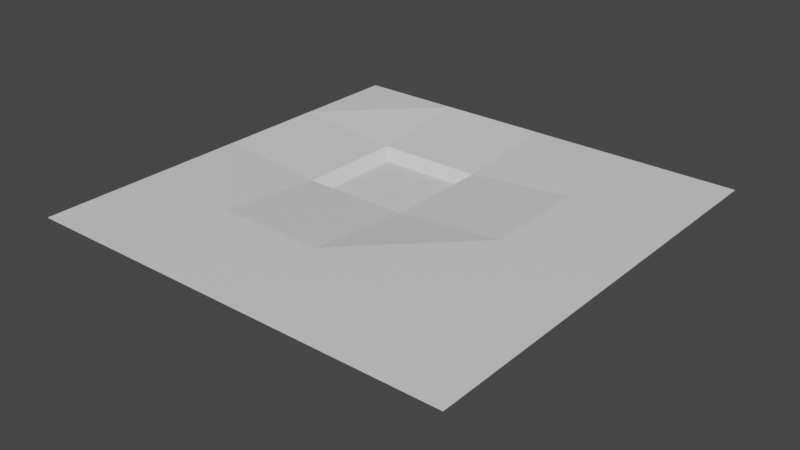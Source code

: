 # Source: Park_Base.blend  (saved by Blender 3.1.7; exported with 4.5.12 LTS)
import bpy
from mathutils import Matrix  # noqa: F401  (used for matrix-valued properties, if any)

bpy.ops.wm.read_factory_settings(use_empty=True)
scene = bpy.context.scene
scene.name = 'Scene'

# ---- collections
col_collection = bpy.data.collections.new('Collection'); scene.collection.children.link(col_collection)

# ---- materials (node trees are filled in below, after node groups)
mat_material = bpy.data.materials.new('Material')
mat_material.alpha_threshold = 0.0
mat_material.use_transparent_shadow = False
mat_material.line_color = (0.0, 0.0, 0.0, 1.0)

# ---- material node trees
mat_material.use_nodes = True; mat_material.node_tree.nodes.clear()
_N = mat_material.node_tree.nodes; _L = mat_material.node_tree.links
n0 = _N.new('ShaderNodeOutputMaterial'); n0.name = 'Material Output'; n0.location = (300, 300)
n1 = _N.new('ShaderNodeBsdfPrincipled'); n1.name = 'Principled BSDF'; n1.location = (10, 300)
n1.distribution = 'GGX'
n1.subsurface_method = 'RANDOM_WALK_SKIN'
n1.inputs[2].default_value = 0.4
n1.inputs[3].default_value = 1.45
n1.inputs[27].default_value = (0.0, 0.0, 0.0, 1.0)
n1.inputs[28].default_value = 1.0
_L.new(n1.outputs[0], n0.inputs[0])
n0.is_active_output = True

# ---- world
world_world = bpy.data.worlds.new('World'); scene.world = world_world
world_world.use_nodes = True; world_world.node_tree.nodes.clear()
_N = world_world.node_tree.nodes; _L = world_world.node_tree.links
n0 = _N.new('ShaderNodeOutputWorld'); n0.name = 'World Output'; n0.location = (300, 300)
n1 = _N.new('ShaderNodeBackground'); n1.name = 'Background'; n1.location = (10, 300)
n1.inputs[0].default_value = (0.05088, 0.05088, 0.05088, 1.0)
_L.new(n1.outputs[0], n0.inputs[0])
n0.is_active_output = True
world_world.color = (0.05088, 0.05088, 0.05088)
world_world.use_sun_shadow = False
world_world.sun_shadow_jitter_overblur = 0.0

# ---- meshes
me_cube = bpy.data.meshes.new('Cube')
me_cube.from_pydata([(1.0, 1.0, 0.05), (1.0, 1.0, 0.0), (1.0, -1.0, 0.05), (1.0, -1.0, 0.0), (-1.0, 1.0, 0.05), (-1.0, 1.0, 0.0), (-1.0, -1.0, 0.05), (-1.0, -1.0, 0.0), (-1.0, 0.5, 0.0), (-1.0, 0.0, 0.0), (-1.0, -0.5, 0.0), (1.0, 0.5, 0.05), (1.0, 0.0, 0.05), (1.0, -0.5, 0.05), (-1.0, -0.5, 0.05), (-1.0, 0.0, 0.05), (-1.0, 0.5, 0.05), (1.0, -0.5, 0.0), (1.0, 0.0, 0.0), (1.0, 0.5, 0.0), (0.5, 1.0, 0.0), (0.0, 1.0, 0.0), (-0.5, 1.0, 0.0), (0.5, -1.0, 0.05), (0.0, -1.0, 0.05), (-0.5, -1.0, 0.05), (-0.5, -1.0, 0.0), (0.0, -1.0, 0.0), (0.5, -1.0, 0.0), (-0.5, 1.0, 0.05), (0.0, 1.0, 0.05), (0.5, 1.0, 0.05), (0.5, 0.5, 0.0), (0.125, 0.625, -5.935), (-0.625, 0.625, -5.935), (0.5, 0.0, 0.0), (0.125, -0.125, -5.935), (-0.625, -0.125, -5.935), (0.5, -0.5, 0.0), (0.0, -0.5, 0.0), (-0.5, -0.5, 0.0), (-0.4476, 0.4476, -2.709), (-0.05239, 0.4476, -2.709), (0.5, 0.5, 0.05), (-0.4476, 0.05239, -2.709), (-0.05239, 0.05239, -2.709), (0.5, 0.0, 0.05), (-0.5, -0.5, 0.05), (0.0, -0.5, 0.05), (0.5, -0.5, 0.05), (-0.5, 0.5, -1.302), (0.0, 0.5, -1.302), (-0.5, 0.0, -1.302), (0.0, 0.0, -1.302)], [], [(14, 25, 47), (25, 7, 26), (16, 5, 8), (17, 28, 38), (13, 3, 17), (31, 1, 20), (0, 19, 1), (11, 18, 19), (12, 17, 18), (1, 32, 20), (19, 35, 32), (18, 38, 35), (6, 10, 7), (14, 9, 10), (15, 8, 9), (29, 16, 50), (16, 52, 50), (15, 47, 52), (46, 13, 12), (46, 48, 49), (52, 48, 53), (43, 12, 11), (51, 46, 43), (41, 45, 42), (31, 11, 0), (30, 43, 31), (29, 51, 30), (37, 10, 9), (36, 40, 37), (36, 38, 39), (34, 9, 8), (33, 37, 34), (32, 36, 33), (5, 34, 8), (21, 34, 22), (20, 33, 21), (4, 22, 5), (29, 21, 22), (30, 20, 21), (40, 7, 10), (39, 26, 40), (38, 27, 39), (2, 28, 3), (23, 27, 28), (24, 26, 27), (49, 2, 13), (48, 23, 49), (47, 24, 48), (42, 50, 41), (44, 53, 45), (45, 51, 42), (41, 52, 44), (14, 6, 25), (25, 6, 7), (16, 4, 5), (17, 3, 28), (13, 2, 3), (31, 0, 1), (0, 11, 19), (11, 12, 18), (12, 13, 17), (1, 19, 32), (19, 18, 35), (18, 17, 38), (6, 14, 10), (14, 15, 9), (15, 16, 8), (29, 4, 16), (16, 15, 52), (15, 14, 47), (46, 49, 13), (46, 53, 48), (52, 47, 48), (43, 46, 12), (51, 53, 46), (41, 44, 45), (31, 43, 11), (30, 51, 43), (29, 50, 51), (37, 40, 10), (36, 39, 40), (36, 35, 38), (34, 37, 9), (33, 36, 37), (32, 35, 36), (5, 22, 34), (21, 33, 34), (20, 32, 33), (4, 29, 22), (29, 30, 21), (30, 31, 20), (40, 26, 7), (39, 27, 26), (38, 28, 27), (2, 23, 28), (23, 24, 27), (24, 25, 26), (49, 23, 2), (48, 24, 23), (47, 25, 24), (42, 51, 50), (44, 52, 53), (45, 53, 51), (41, 50, 52)])
_uv = me_cube.uv_layers.new(name='UVMap')
_uv.uv.foreach_set('vector', [0.875, 0.6875, 0.8125, 0.75, 0.8125, 0.6875, 0.625, 0.9375, 0.375, 1.0, 0.375, 0.9375, 0.625, 0.1875, 0.375, 0.25, 0.375, 0.1875, 0.375, 0.6875, 0.3125, 0.75, 0.3125, 0.6875, 0.625, 0.6875, 0.375, 0.75, 0.375, 0.6875, 0.625, 0.4375, 0.375, 0.5, 0.375, 0.4375, 0.625, 0.5, 0.375, 0.5625, 0.375, 0.5, 0.625, 0.5625, 0.375, 0.625, 0.375, 0.5625, 0.625, 0.625, 0.375, 0.6875, 0.375, 0.625, 0.375, 0.5, 0.3125, 0.5625, 0.3125, 0.5, 0.375, 0.5625, 0.3125, 0.625, 0.3125, 0.5625, 0.375, 0.625, 0.3125, 0.6875, 0.3125, 0.625, 0.625, 0.0, 0.375, 0.0625, 0.375, 0.0, 0.625, 0.0625, 0.375, 0.125, 0.375, 0.0625, 0.625, 0.125, 0.375, 0.1875, 0.375, 0.125, 0.8125, 0.5, 0.875, 0.5625, 0.8125, 0.5625, 0.875, 0.5625, 0.8125, 0.625, 0.8125, 0.5625, 0.875, 0.625, 0.8125, 0.6875, 0.8125, 0.625, 0.6875, 0.625, 0.625, 0.6875, 0.625, 0.625, 0.6875, 0.625, 0.75, 0.6875, 0.6875, 0.6875, 0.8125, 0.625, 0.75, 0.6875, 0.75, 0.625, 0.6875, 0.5625, 0.625, 0.625, 0.625, 0.5625, 0.75, 0.5625, 0.6875, 0.625, 0.6875, 0.5625, 0.806, 0.569, 0.7565, 0.6185, 0.7565, 0.569, 0.6875, 0.5, 0.625, 0.5625, 0.625, 0.5, 0.75, 0.5, 0.6875, 0.5625, 0.6875, 0.5, 0.8125, 0.5, 0.75, 0.5625, 0.75, 0.5, 0.1875, 0.625, 0.125, 0.6875, 0.125, 0.625, 0.25, 0.625, 0.1875, 0.6875, 0.1875, 0.625, 0.25, 0.625, 0.3125, 0.6875, 0.25, 0.6875, 0.1875, 0.5625, 0.125, 0.625, 0.125, 0.5625, 0.25, 0.5625, 0.1875, 0.625, 0.1875, 0.5625, 0.3125, 0.5625, 0.25, 0.625, 0.25, 0.5625, 0.125, 0.5, 0.1875, 0.5625, 0.125, 0.5625, 0.25, 0.5, 0.1875, 0.5625, 0.1875, 0.5, 0.3125, 0.5, 0.25, 0.5625, 0.25, 0.5, 0.625, 0.25, 0.375, 0.3125, 0.375, 0.25, 0.625, 0.3125, 0.375, 0.375, 0.375, 0.3125, 0.625, 0.375, 0.375, 0.4375, 0.375, 0.375, 0.1875, 0.6875, 0.125, 0.75, 0.125, 0.6875, 0.25, 0.6875, 0.1875, 0.75, 0.1875, 0.6875, 0.3125, 0.6875, 0.25, 0.75, 0.25, 0.6875, 0.625, 0.75, 0.375, 0.8125, 0.375, 0.75, 0.625, 0.8125, 0.375, 0.875, 0.375, 0.8125, 0.625, 0.875, 0.375, 0.9375, 0.375, 0.875, 0.6875, 0.6875, 0.625, 0.75, 0.625, 0.6875, 0.75, 0.6875, 0.6875, 0.75, 0.6875, 0.6875, 0.8125, 0.6875, 0.75, 0.75, 0.75, 0.6875, 0.7565, 0.569, 0.8125, 0.5625, 0.806, 0.569, 0.806, 0.6185, 0.75, 0.625, 0.7565, 0.6185, 0.7565, 0.6185, 0.75, 0.5625, 0.7565, 0.569, 0.806, 0.569, 0.8125, 0.625, 0.806, 0.6185, 0.875, 0.6875, 0.875, 0.75, 0.8125, 0.75, 0.625, 0.9375, 0.625, 1.0, 0.375, 1.0, 0.625, 0.1875, 0.625, 0.25, 0.375, 0.25, 0.375, 0.6875, 0.375, 0.75, 0.3125, 0.75, 0.625, 0.6875, 0.625, 0.75, 0.375, 0.75, 0.625, 0.4375, 0.625, 0.5, 0.375, 0.5, 0.625, 0.5, 0.625, 0.5625, 0.375, 0.5625, 0.625, 0.5625, 0.625, 0.625, 0.375, 0.625, 0.625, 0.625, 0.625, 0.6875, 0.375, 0.6875, 0.375, 0.5, 0.375, 0.5625, 0.3125, 0.5625, 0.375, 0.5625, 0.375, 0.625, 0.3125, 0.625, 0.375, 0.625, 0.375, 0.6875, 0.3125, 0.6875, 0.625, 0.0, 0.625, 0.0625, 0.375, 0.0625, 0.625, 0.0625, 0.625, 0.125, 0.375, 0.125, 0.625, 0.125, 0.625, 0.1875, 0.375, 0.1875, 0.8125, 0.5, 0.875, 0.5, 0.875, 0.5625, 0.875, 0.5625, 0.875, 0.625, 0.8125, 0.625, 0.875, 0.625, 0.875, 0.6875, 0.8125, 0.6875, 0.6875, 0.625, 0.6875, 0.6875, 0.625, 0.6875, 0.6875, 0.625, 0.75, 0.625, 0.75, 0.6875, 0.8125, 0.625, 0.8125, 0.6875, 0.75, 0.6875, 0.6875, 0.5625, 0.6875, 0.625, 0.625, 0.625, 0.75, 0.5625, 0.75, 0.625, 0.6875, 0.625, 0.806, 0.569, 0.806, 0.6185, 0.7565, 0.6185, 0.6875, 0.5, 0.6875, 0.5625, 0.625, 0.5625, 0.75, 0.5, 0.75, 0.5625, 0.6875, 0.5625, 0.8125, 0.5, 0.8125, 0.5625, 0.75, 0.5625, 0.1875, 0.625, 0.1875, 0.6875, 0.125, 0.6875, 0.25, 0.625, 0.25, 0.6875, 0.1875, 0.6875, 0.25, 0.625, 0.3125, 0.625, 0.3125, 0.6875, 0.1875, 0.5625, 0.1875, 0.625, 0.125, 0.625, 0.25, 0.5625, 0.25, 0.625, 0.1875, 0.625, 0.3125, 0.5625, 0.3125, 0.625, 0.25, 0.625, 0.125, 0.5, 0.1875, 0.5, 0.1875, 0.5625, 0.25, 0.5, 0.25, 0.5625, 0.1875, 0.5625, 0.3125, 0.5, 0.3125, 0.5625, 0.25, 0.5625, 0.625, 0.25, 0.625, 0.3125, 0.375, 0.3125, 0.625, 0.3125, 0.625, 0.375, 0.375, 0.375, 0.625, 0.375, 0.625, 0.4375, 0.375, 0.4375, 0.1875, 0.6875, 0.1875, 0.75, 0.125, 0.75, 0.25, 0.6875, 0.25, 0.75, 0.1875, 0.75, 0.3125, 0.6875, 0.3125, 0.75, 0.25, 0.75, 0.625, 0.75, 0.625, 0.8125, 0.375, 0.8125, 0.625, 0.8125, 0.625, 0.875, 0.375, 0.875, 0.625, 0.875, 0.625, 0.9375, 0.375, 0.9375, 0.6875, 0.6875, 0.6875, 0.75, 0.625, 0.75, 0.75, 0.6875, 0.75, 0.75, 0.6875, 0.75, 0.8125, 0.6875, 0.8125, 0.75, 0.75, 0.75, 0.7565, 0.569, 0.75, 0.5625, 0.8125, 0.5625, 0.806, 0.6185, 0.8125, 0.625, 0.75, 0.625, 0.7565, 0.6185, 0.75, 0.625, 0.75, 0.5625, 0.806, 0.569, 0.8125, 0.5625, 0.8125, 0.625])
me_cube.materials.append(mat_material)
me_cube.use_remesh_preserve_volume = False
me_cube.use_remesh_preserve_attributes = False
me_cube.use_mirror_vertex_groups = False
me_cube.update()

# ---- objects
ob_park_base = bpy.data.objects.new('Park Base', me_cube)

# ---- transforms, parenting, visibility, modifiers, constraints
ob_park_base.location = (0.0, 0.0, 0.0)
ob_park_base.scale = (30.0, 30.0, 1.0)
ob_park_base.lock_rotations_4d = False
ob_park_base.empty_display_type = 'ARROWS'
ob_park_base.lineart.crease_threshold = 0.0

# ---- collection membership
col_collection.objects.link(ob_park_base)

# ---- scene / render settings (as saved in the file)
scene.frame_start = 1; scene.frame_end = 250; scene.frame_set(1)
scene.render.engine = 'BLENDER_EEVEE_NEXT'
scene.cycles.sampling_pattern = 'TABULATED_SOBOL'
scene.cycles.use_light_tree = False
scene.view_settings.view_transform = 'Filmic'
bpy.context.view_layer.update()

# ---- added for rendering (the .blend has no active camera and no usable light): camera, sun
cam_auto = bpy.data.cameras.new('AutoCamera')
cam_auto.lens = 50.0
cam_auto.sensor_width = 36.0
cam_auto.clip_end = 1381.23
ob_auto_camera = bpy.data.objects.new('AutoCamera', cam_auto)
scene.collection.objects.link(ob_auto_camera)
ob_auto_camera.location = (78.703, -94.4436, 60.0199)
ob_auto_camera.rotation_euler = (1.09748, -7.21219e-08, 0.694738)
scene.camera = ob_auto_camera
light_auto_sun = bpy.data.lights.new('AutoSun', 'SUN')
light_auto_sun.energy = 3.0
light_auto_sun.angle = 0.0523599
ob_auto_sun = bpy.data.objects.new('AutoSun', light_auto_sun)
scene.collection.objects.link(ob_auto_sun)
ob_auto_sun.rotation_euler = (0.872665, 0.174533, 0.523599)
bpy.context.view_layer.update()
